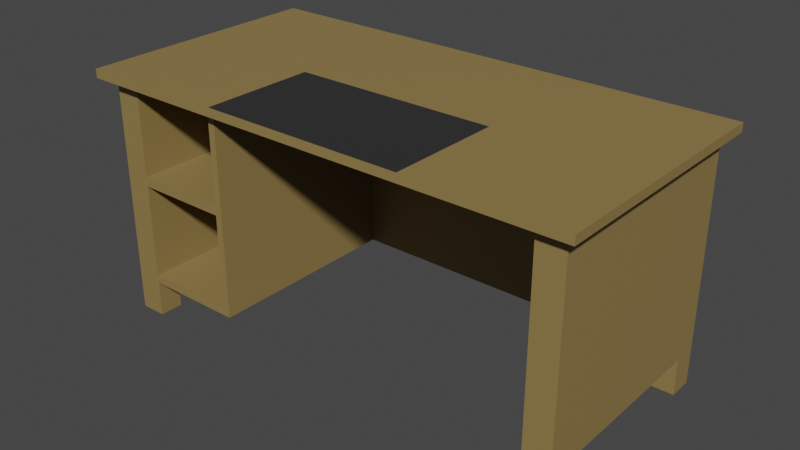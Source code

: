 # Source: Principals_Desk.blend  (saved by Blender 2.92.15; exported with 4.5.12 LTS)
import bpy
from mathutils import Matrix  # noqa: F401  (used for matrix-valued properties, if any)

bpy.ops.wm.read_factory_settings(use_empty=True)
scene = bpy.context.scene
scene.name = 'Scene'

# ---- collections
col_collection = bpy.data.collections.new('Collection'); scene.collection.children.link(col_collection)

# ---- materials (node trees are filled in below, after node groups)
mat_principal_desk = bpy.data.materials.new('Principal Desk')
mat_principal_desk.use_transparent_shadow = False
mat_desk_mat = bpy.data.materials.new('Desk Mat')
mat_desk_mat.use_transparent_shadow = False

# ---- material node trees
mat_principal_desk.use_nodes = True; mat_principal_desk.node_tree.nodes.clear()
_N = mat_principal_desk.node_tree.nodes; _L = mat_principal_desk.node_tree.links
n0 = _N.new('ShaderNodeBsdfPrincipled'); n0.name = 'Principled BSDF'; n0.location = (10, 300)
n0.distribution = 'GGX'
n0.subsurface_method = 'BURLEY'
n0.inputs[0].default_value = (0.281, 0.193, 0.06744, 1.0)
n0.inputs[3].default_value = 1.45
n0.inputs[27].default_value = (0.0, 0.0, 0.0, 1.0)
n0.inputs[28].default_value = 1.0
n1 = _N.new('ShaderNodeOutputMaterial'); n1.name = 'Material Output'; n1.location = (300, 300)
_L.new(n0.outputs[0], n1.inputs[0])
n1.is_active_output = True
mat_desk_mat.use_nodes = True; mat_desk_mat.node_tree.nodes.clear()
_N = mat_desk_mat.node_tree.nodes; _L = mat_desk_mat.node_tree.links
n0 = _N.new('ShaderNodeBsdfPrincipled'); n0.name = 'Principled BSDF'; n0.location = (10, 300)
n0.distribution = 'GGX'
n0.subsurface_method = 'BURLEY'
n0.inputs[0].default_value = (0.0291, 0.0291, 0.0291, 1.0)
n0.inputs[3].default_value = 1.45
n0.inputs[27].default_value = (0.0, 0.0, 0.0, 1.0)
n0.inputs[28].default_value = 1.0
n1 = _N.new('ShaderNodeOutputMaterial'); n1.name = 'Material Output'; n1.location = (300, 300)
_L.new(n0.outputs[0], n1.inputs[0])
n1.is_active_output = True

# ---- world
world_world = bpy.data.worlds.new('World'); scene.world = world_world
world_world.use_nodes = True; world_world.node_tree.nodes.clear()
_N = world_world.node_tree.nodes; _L = world_world.node_tree.links
n0 = _N.new('ShaderNodeOutputWorld'); n0.name = 'World Output'; n0.location = (300, 300)
n1 = _N.new('ShaderNodeBackground'); n1.name = 'Background'; n1.location = (10, 300)
n1.inputs[0].default_value = (0.05088, 0.05088, 0.05088, 1.0)
_L.new(n1.outputs[0], n0.inputs[0])
n0.is_active_output = True
world_world.color = (0.05088, 0.05088, 0.05088)
world_world.use_sun_shadow = False
world_world.sun_shadow_jitter_overblur = 0.0

# ---- meshes
me_cube_001 = bpy.data.meshes.new('Cube.001')
me_cube_001.from_pydata([(-1.0, -0.4945, 0.9605), (-1.0, -0.4945, 0.9954), (-1.0, 0.5055, 0.9605), (-1.0, 0.5055, 0.9954), (1.0, -0.4945, 0.9605), (1.0, -0.4945, 0.9954), (1.0, 0.5055, 0.9605), (1.0, 0.5055, 0.9954), (1.0, -0.4441, 0.9605), (-1.0, -0.4408, 0.9605), (1.0, 0.4583, 0.9605), (-1.0, 0.4583, 0.9605), (0.9533, -0.444, 0.9605), (0.9533, 0.4583, 0.9605), (-0.9516, -0.4409, 0.9605), (-0.9516, 0.4583, 0.9605), (0.9533, -0.3457, 0.9605), (-0.9516, -0.3456, 0.9605), (0.9533, 0.3599, 0.9605), (-0.9516, 0.3599, 0.9605), (-0.8466, -0.441, 0.9605), (-0.8466, -0.3456, 0.9605), (-0.8466, 0.4583, 0.9605), (-0.8466, 0.3599, 0.9605), (0.8466, -0.4438, 0.9605), (0.8466, -0.3457, 0.9605), (0.8466, 0.4583, 0.9605), (0.8466, 0.3599, 0.9605), (0.8466, -0.4438, 0.001211), (0.9533, -0.444, 0.001211), (0.8466, 0.4583, 0.001211), (0.9533, 0.4583, 0.001211), (0.9533, 0.3599, 0.001211), (-0.9516, 0.3599, 0.001211), (-0.9516, 0.4583, 0.001211), (0.9533, -0.3457, 0.001211), (-0.9516, -0.4409, 0.001211), (-0.9516, -0.3456, 0.001211), (0.8466, -0.3457, 0.001211), (0.8466, 0.3599, 0.001211), (-0.8466, -0.441, 0.001211), (-0.8466, -0.3456, 0.001211), (-0.8466, 0.4583, 0.001211), (-0.8466, 0.3599, 0.001211), (-0.8466, 0.3599, 0.146), (-0.8466, 0.4583, 0.146), (0.8466, 0.4583, 0.146), (0.8466, 0.3599, 0.146), (-0.9516, -0.3456, 0.146), (-0.9516, 0.3599, 0.146), (-0.8466, -0.3456, 0.146), (-0.8466, 0.3599, 0.146), (0.8466, -0.3457, 0.146), (0.9533, -0.3457, 0.146), (0.9533, 0.3599, 0.146), (0.8466, 0.3599, 0.146), (-0.4697, -0.4416, 0.9605), (-0.4697, -0.3456, 0.9605), (-0.4697, 0.3599, 0.9605), (-0.4418, -0.4417, 0.9605), (-0.4418, 0.3599, 0.9605), (-0.4418, -0.3456, 0.9605), (-0.4697, -0.4416, 0.1464), (-0.4697, -0.3456, 0.1464), (-0.4697, 0.3599, 0.1464), (-0.4418, -0.4417, 0.1464), (-0.4418, 0.3599, 0.1464), (-0.4418, -0.3456, 0.1464), (-0.4418, -0.4417, 0.1755), (-0.4418, -0.3456, 0.1755), (-0.4697, -0.4416, 0.1771), (-0.4418, 0.3599, 0.1755), (-0.4697, 0.3599, 0.1771), (-0.4697, -0.3456, 0.1771), (-0.8466, -0.3456, 0.1771), (-0.8466, 0.3599, 0.1771), (-0.9516, 0.3599, 0.1792), (-0.9516, -0.3456, 0.1792), (-0.8466, -0.441, 0.1771), (-0.8466, -0.3456, 0.1771), (-0.9516, -0.4409, 0.1773), (-0.9516, -0.3456, 0.1773), (-0.8466, -0.441, 0.1462), (-0.9516, -0.4409, 0.1462), (-0.8466, -0.3456, 0.1462), (-0.9516, -0.3456, 0.1462), (-0.8466, 0.3599, 0.5956), (-0.9516, -0.3456, 0.5932), (-0.8466, -0.3456, 0.5956), (-0.9516, 0.3599, 0.5932), (-0.8466, -0.3456, 0.5572), (-0.9516, 0.3599, 0.5568), (-0.8466, 0.3599, 0.5572), (-0.9516, -0.3456, 0.5568), (-0.8466, -0.3456, 0.5956), (-0.9516, -0.3456, 0.592), (-0.8466, -0.441, 0.5956), (-0.9516, -0.4409, 0.592), (-0.8466, -0.441, 0.5572), (-0.9516, -0.4409, 0.5562), (-0.8466, -0.3456, 0.5572), (-0.9516, -0.3456, 0.5562), (-0.4418, -0.3456, 0.5996), (-0.4418, 0.3599, 0.5996), (-0.4697, 0.3599, 0.5956), (-0.4697, -0.3456, 0.5956), (-0.4418, -0.4417, 0.5996), (-0.4697, -0.4416, 0.5956), (-0.4418, -0.4417, 0.5582), (-0.4697, -0.4416, 0.5572), (-0.4418, -0.3456, 0.5582), (-0.4418, 0.3599, 0.5582), (-0.4697, 0.3599, 0.5572), (-0.4697, -0.3456, 0.5572), (-0.4014, -0.4945, 0.9954), (-0.4014, 0.5055, 0.9954), (0.4026, -0.4945, 0.9954), (0.4026, 0.5055, 0.9954), (-0.4014, -0.04007, 0.9954), (0.4026, -0.04007, 0.9954)], [], [(0, 1, 3, 2, 11, 9), (2, 3, 115, 117, 7, 6), (6, 7, 5, 4, 8, 10), (4, 5, 116, 114, 1, 0), (2, 6, 10, 13, 26, 22, 15, 11), (7, 117, 119, 116, 5), (9, 14, 20, 56, 59, 24, 12, 8, 4, 0), (11, 15, 19, 17, 14, 9), (12, 16, 18, 13, 10, 8), (84, 82, 40, 41), (25, 27, 55, 52), (27, 26, 30, 39), (75, 74, 50, 51), (22, 23, 43, 42), (20, 21, 57, 56), (27, 25, 61, 60), (13, 18, 32, 31), (26, 27, 47, 46), (36, 37, 41, 40), (32, 39, 30, 31), (42, 43, 33, 34), (28, 38, 35, 29), (18, 27, 39, 32), (82, 83, 36, 40), (19, 15, 34, 33), (85, 84, 41, 37), (16, 12, 29, 35), (15, 22, 42, 34), (83, 85, 37, 36), (12, 24, 28, 29), (23, 19, 33, 43), (25, 16, 35, 38), (26, 13, 31, 30), (24, 25, 38, 28), (46, 47, 44, 45), (22, 26, 46, 45), (23, 22, 45, 44), (27, 60, 58, 23, 44, 47), (51, 50, 48, 49), (77, 76, 49, 48), (76, 75, 51, 49), (74, 77, 48, 50), (53, 52, 55, 54), (16, 25, 52, 53), (27, 18, 54, 55), (18, 16, 53, 54), (62, 63, 67, 65), (68, 70, 62, 65), (58, 57, 21, 23), (69, 68, 65, 67), (59, 61, 25, 24), (66, 67, 63, 64), (71, 69, 67, 66), (72, 71, 66, 64), (73, 72, 64, 63), (70, 73, 63, 62), (109, 113, 73, 70), (113, 112, 72, 73), (112, 111, 71, 72), (111, 110, 69, 71), (110, 108, 68, 69), (108, 109, 70, 68), (90, 93, 77, 74), (91, 92, 75, 76), (93, 91, 76, 77), (92, 90, 74, 75), (99, 101, 81, 80), (101, 100, 79, 81), (98, 99, 80, 78), (100, 98, 78, 79), (80, 81, 85, 83), (81, 79, 84, 85), (78, 80, 83, 82), (79, 78, 82, 84), (64, 63, 50, 51), (84, 82, 62, 63), (82, 78, 70, 62), (78, 79, 73, 70), (74, 75, 72, 73), (23, 21, 88, 86), (17, 19, 89, 87), (19, 23, 86, 89), (21, 17, 87, 88), (86, 88, 90, 92), (87, 89, 91, 93), (89, 86, 92, 91), (88, 87, 93, 90), (21, 20, 96, 94), (20, 14, 97, 96), (17, 21, 94, 95), (14, 17, 95, 97), (94, 96, 98, 100), (96, 97, 99, 98), (95, 94, 100, 101), (97, 95, 101, 99), (59, 56, 107, 106), (61, 59, 106, 102), (60, 61, 102, 103), (58, 60, 103, 104), (57, 58, 104, 105), (56, 57, 105, 107), (106, 107, 109, 108), (102, 106, 108, 110), (103, 102, 110, 111), (104, 103, 111, 112), (105, 104, 112, 113), (107, 105, 113, 109), (104, 105, 88, 86), (105, 107, 96, 94), (112, 113, 90, 92), (113, 109, 98, 100), (109, 107, 96, 98), (114, 118, 115, 3, 1), (116, 119, 118, 114), (118, 119, 117, 115)])
me_cube_001.polygons.foreach_set('material_index', [0, 0, 0, 0, 0, 0, 0, 0, 0, 0, 0, 0, 0, 0, 0, 0, 0, 0, 0, 0, 0, 0, 0, 0, 0, 0, 0, 0, 0, 0, 0, 0, 0, 0, 0, 0, 0, 0, 0, 0, 0, 0, 0, 0, 0, 0, 0, 0, 0, 0, 0, 0, 0, 0, 0, 0, 0, 0, 0, 0, 0, 0, 0, 0, 0, 0, 0, 0, 0, 0, 0, 0, 0, 0, 0, 0, 0, 0, 0, 0, 0, 0, 0, 0, 0, 0, 0, 0, 0, 0, 0, 0, 0, 0, 0, 0, 0, 0, 0, 0, 0, 0, 0, 0, 0, 0, 0, 0, 0, 0, 0, 0, 0, 1, 0])
_uv = me_cube_001.uv_layers.new(name='UVMap')
_uv.uv.foreach_set('vector', [0.375, 0.0, 0.625, 0.0, 0.625, 0.25, 0.375, 0.25, 0.375, 0.2382, 0.375, 0.01343, 0.375, 0.25, 0.625, 0.25, 0.625, 0.3248, 0.625, 0.4253, 0.625, 0.5, 0.375, 0.5, 0.375, 0.5, 0.625, 0.5, 0.625, 0.75, 0.375, 0.75, 0.375, 0.7374, 0.375, 0.5118, 0.375, 0.75, 0.625, 0.75, 0.625, 0.8247, 0.625, 0.9252, 0.625, 1.0, 0.375, 1.0, 0.125, 0.5, 0.375, 0.5, 0.375, 0.5118, 0.3694, 0.5118, 0.3558, 0.5118, 0.1446, 0.5118, 0.1315, 0.5118, 0.125, 0.5118, 0.625, 0.5, 0.6997, 0.5, 0.6997, 0.6364, 0.6997, 0.75, 0.625, 0.75, 0.125, 0.7366, 0.1306, 0.7366, 0.1438, 0.7366, 0.1873, 0.7368, 0.1908, 0.7368, 0.3558, 0.7373, 0.369, 0.7374, 0.375, 0.7374, 0.375, 0.75, 0.125, 0.75, 0.125, 0.5118, 0.1315, 0.5118, 0.1314, 0.5364, 0.1307, 0.7128, 0.1306, 0.7366, 0.125, 0.7366, 0.369, 0.7374, 0.369, 0.7128, 0.3693, 0.5364, 0.3694, 0.5118, 0.375, 0.5118, 0.375, 0.7374, 0.1438, 0.7128, 0.1438, 0.7366, 0.1438, 0.7366, 0.1438, 0.7128, 0.3558, 0.7128, 0.3558, 0.5364, 0.3558, 0.5364, 0.3558, 0.7128, 0.3558, 0.5364, 0.3558, 0.5118, 0.3558, 0.5118, 0.3558, 0.5364, 0.1445, 0.5364, 0.1438, 0.7128, 0.1438, 0.7128, 0.1445, 0.5364, 0.1446, 0.5118, 0.1445, 0.5364, 0.1445, 0.5364, 0.1446, 0.5118, 0.1438, 0.7366, 0.1438, 0.7128, 0.1873, 0.7128, 0.1873, 0.7368, 0.3558, 0.5364, 0.3558, 0.7128, 0.1904, 0.7128, 0.1914, 0.5364, 0.3694, 0.5118, 0.3693, 0.5364, 0.3693, 0.5364, 0.3694, 0.5118, 0.3558, 0.5118, 0.3558, 0.5364, 0.3558, 0.5364, 0.3558, 0.5118, 0.1306, 0.7366, 0.1307, 0.7128, 0.1438, 0.7128, 0.1438, 0.7366, 0.3693, 0.5364, 0.3558, 0.5364, 0.3558, 0.5118, 0.3694, 0.5118, 0.1446, 0.5118, 0.1445, 0.5364, 0.1314, 0.5364, 0.1315, 0.5118, 0.3558, 0.7373, 0.3558, 0.7128, 0.369, 0.7128, 0.369, 0.7374, 0.3693, 0.5364, 0.3558, 0.5364, 0.3558, 0.5364, 0.3693, 0.5364, 0.1438, 0.7366, 0.1306, 0.7366, 0.1306, 0.7366, 0.1438, 0.7366, 0.1314, 0.5364, 0.1315, 0.5118, 0.1315, 0.5118, 0.1314, 0.5364, 0.1307, 0.7128, 0.1438, 0.7128, 0.1438, 0.7128, 0.1307, 0.7128, 0.369, 0.7128, 0.369, 0.7374, 0.369, 0.7374, 0.369, 0.7128, 0.1315, 0.5118, 0.1446, 0.5118, 0.1446, 0.5118, 0.1315, 0.5118, 0.1306, 0.7366, 0.1307, 0.7128, 0.1307, 0.7128, 0.1306, 0.7366, 0.369, 0.7374, 0.3558, 0.7373, 0.3558, 0.7373, 0.369, 0.7374, 0.1445, 0.5364, 0.1314, 0.5364, 0.1314, 0.5364, 0.1445, 0.5364, 0.3558, 0.7128, 0.369, 0.7128, 0.369, 0.7128, 0.3558, 0.7128, 0.3558, 0.5118, 0.3694, 0.5118, 0.3694, 0.5118, 0.3558, 0.5118, 0.3558, 0.7373, 0.3558, 0.7128, 0.3558, 0.7128, 0.3558, 0.7373, 0.3558, 0.5118, 0.3558, 0.5364, 0.1445, 0.5364, 0.1446, 0.5118, 0.1446, 0.5118, 0.3558, 0.5118, 0.3558, 0.5118, 0.1446, 0.5118, 0.1445, 0.5364, 0.1446, 0.5118, 0.1446, 0.5118, 0.1445, 0.5364, 0.3558, 0.5364, 0.1914, 0.5364, 0.1873, 0.5364, 0.1445, 0.5364, 0.1445, 0.5364, 0.3558, 0.5364, 0.1445, 0.5364, 0.1438, 0.7128, 0.1307, 0.7128, 0.1314, 0.5364, 0.1307, 0.7128, 0.1314, 0.5364, 0.1314, 0.5364, 0.1307, 0.7128, 0.1314, 0.5364, 0.1445, 0.5364, 0.1445, 0.5364, 0.1314, 0.5364, 0.1438, 0.7128, 0.1307, 0.7128, 0.1307, 0.7128, 0.1438, 0.7128, 0.369, 0.7128, 0.3558, 0.7128, 0.3558, 0.5364, 0.3693, 0.5364, 0.369, 0.7128, 0.3558, 0.7128, 0.3558, 0.7128, 0.369, 0.7128, 0.3558, 0.5364, 0.3693, 0.5364, 0.3693, 0.5364, 0.3558, 0.5364, 0.3693, 0.5364, 0.369, 0.7128, 0.369, 0.7128, 0.3693, 0.5364, 0.1873, 0.7368, 0.1873, 0.7128, 0.1904, 0.7128, 0.1908, 0.7368, 0.1908, 0.7368, 0.1873, 0.7368, 0.1873, 0.7368, 0.1908, 0.7368, 0.1873, 0.5364, 0.1873, 0.7128, 0.1438, 0.7128, 0.1445, 0.5364, 0.1904, 0.7128, 0.1908, 0.7368, 0.1908, 0.7368, 0.1904, 0.7128, 0.1908, 0.7368, 0.1904, 0.7128, 0.3558, 0.7128, 0.3558, 0.7373, 0.1914, 0.5364, 0.1904, 0.7128, 0.1873, 0.7128, 0.1873, 0.5364, 0.1914, 0.5364, 0.1904, 0.7128, 0.1904, 0.7128, 0.1914, 0.5364, 0.1873, 0.5364, 0.1914, 0.5364, 0.1914, 0.5364, 0.1873, 0.5364, 0.1873, 0.7128, 0.1873, 0.5364, 0.1873, 0.5364, 0.1873, 0.7128, 0.1873, 0.7368, 0.1873, 0.7128, 0.1873, 0.7128, 0.1873, 0.7368, 0.1873, 0.7368, 0.1873, 0.7128, 0.1873, 0.7128, 0.1873, 0.7368, 0.1873, 0.7128, 0.1873, 0.5364, 0.1873, 0.5364, 0.1873, 0.7128, 0.1873, 0.5364, 0.1914, 0.5364, 0.1914, 0.5364, 0.1873, 0.5364, 0.1914, 0.5364, 0.1904, 0.7128, 0.1904, 0.7128, 0.1914, 0.5364, 0.1904, 0.7128, 0.1908, 0.7368, 0.1908, 0.7368, 0.1904, 0.7128, 0.1908, 0.7368, 0.1873, 0.7368, 0.1873, 0.7368, 0.1908, 0.7368, 0.1438, 0.7128, 0.1307, 0.7128, 0.1307, 0.7128, 0.1438, 0.7128, 0.1314, 0.5364, 0.1445, 0.5364, 0.1445, 0.5364, 0.1314, 0.5364, 0.1307, 0.7128, 0.1314, 0.5364, 0.1314, 0.5364, 0.1307, 0.7128, 0.1445, 0.5364, 0.1438, 0.7128, 0.1438, 0.7128, 0.1445, 0.5364, 0.1306, 0.7366, 0.1307, 0.7128, 0.1307, 0.7128, 0.1306, 0.7366, 0.1307, 0.7128, 0.1438, 0.7128, 0.1438, 0.7128, 0.1307, 0.7128, 0.1438, 0.7366, 0.1306, 0.7366, 0.1306, 0.7366, 0.1438, 0.7366, 0.1438, 0.7128, 0.1438, 0.7366, 0.1438, 0.7366, 0.1438, 0.7128, 0.1306, 0.7366, 0.1307, 0.7128, 0.1307, 0.7128, 0.1306, 0.7366, 0.1307, 0.7128, 0.1438, 0.7128, 0.1438, 0.7128, 0.1307, 0.7128, 0.1438, 0.7366, 0.1306, 0.7366, 0.1306, 0.7366, 0.1438, 0.7366, 0.1438, 0.7128, 0.1438, 0.7366, 0.1438, 0.7366, 0.1438, 0.7128, 0.1873, 0.5364, 0.1873, 0.7128, 0.1438, 0.7128, 0.1445, 0.5364, 0.1438, 0.7128, 0.1438, 0.7366, 0.1873, 0.7368, 0.1873, 0.7128, 0.1438, 0.7366, 0.1438, 0.7366, 0.1873, 0.7368, 0.1873, 0.7368, 0.1438, 0.7366, 0.1438, 0.7128, 0.1873, 0.7128, 0.1873, 0.7368, 0.1438, 0.7128, 0.1445, 0.5364, 0.1873, 0.5364, 0.1873, 0.7128, 0.1445, 0.5364, 0.1438, 0.7128, 0.1438, 0.7128, 0.1445, 0.5364, 0.1307, 0.7128, 0.1314, 0.5364, 0.1314, 0.5364, 0.1307, 0.7128, 0.1314, 0.5364, 0.1445, 0.5364, 0.1445, 0.5364, 0.1314, 0.5364, 0.1438, 0.7128, 0.1307, 0.7128, 0.1307, 0.7128, 0.1438, 0.7128, 0.1445, 0.5364, 0.1438, 0.7128, 0.1438, 0.7128, 0.1445, 0.5364, 0.1307, 0.7128, 0.1314, 0.5364, 0.1314, 0.5364, 0.1307, 0.7128, 0.1314, 0.5364, 0.1445, 0.5364, 0.1445, 0.5364, 0.1314, 0.5364, 0.1438, 0.7128, 0.1307, 0.7128, 0.1307, 0.7128, 0.1438, 0.7128, 0.1438, 0.7128, 0.1438, 0.7366, 0.1438, 0.7366, 0.1438, 0.7128, 0.1438, 0.7366, 0.1306, 0.7366, 0.1306, 0.7366, 0.1438, 0.7366, 0.1307, 0.7128, 0.1438, 0.7128, 0.1438, 0.7128, 0.1307, 0.7128, 0.1306, 0.7366, 0.1307, 0.7128, 0.1307, 0.7128, 0.1306, 0.7366, 0.1438, 0.7128, 0.1438, 0.7366, 0.1438, 0.7366, 0.1438, 0.7128, 0.1438, 0.7366, 0.1306, 0.7366, 0.1306, 0.7366, 0.1438, 0.7366, 0.1307, 0.7128, 0.1438, 0.7128, 0.1438, 0.7128, 0.1307, 0.7128, 0.1306, 0.7366, 0.1307, 0.7128, 0.1307, 0.7128, 0.1306, 0.7366, 0.1908, 0.7368, 0.1873, 0.7368, 0.1873, 0.7368, 0.1908, 0.7368, 0.1904, 0.7128, 0.1908, 0.7368, 0.1908, 0.7368, 0.1904, 0.7128, 0.1914, 0.5364, 0.1904, 0.7128, 0.1904, 0.7128, 0.1914, 0.5364, 0.1873, 0.5364, 0.1914, 0.5364, 0.1914, 0.5364, 0.1873, 0.5364, 0.1873, 0.7128, 0.1873, 0.5364, 0.1873, 0.5364, 0.1873, 0.7128, 0.1873, 0.7368, 0.1873, 0.7128, 0.1873, 0.7128, 0.1873, 0.7368, 0.1908, 0.7368, 0.1873, 0.7368, 0.1873, 0.7368, 0.1908, 0.7368, 0.1904, 0.7128, 0.1908, 0.7368, 0.1908, 0.7368, 0.1904, 0.7128, 0.1914, 0.5364, 0.1904, 0.7128, 0.1904, 0.7128, 0.1914, 0.5364, 0.1873, 0.5364, 0.1914, 0.5364, 0.1914, 0.5364, 0.1873, 0.5364, 0.1873, 0.7128, 0.1873, 0.5364, 0.1873, 0.5364, 0.1873, 0.7128, 0.1873, 0.7368, 0.1873, 0.7128, 0.1873, 0.7128, 0.1873, 0.7368, 0.1873, 0.5364, 0.1873, 0.7128, 0.1438, 0.7128, 0.1445, 0.5364, 0.1873, 0.7128, 0.1873, 0.7368, 0.1438, 0.7366, 0.1438, 0.7128, 0.1873, 0.5364, 0.1873, 0.7128, 0.1438, 0.7128, 0.1445, 0.5364, 0.1873, 0.7128, 0.1873, 0.7368, 0.1438, 0.7366, 0.1438, 0.7128, 0.1873, 0.7368, 0.1873, 0.7368, 0.1438, 0.7366, 0.1438, 0.7366, 0.8002, 0.75, 0.8002, 0.6364, 0.8002, 0.5, 0.875, 0.5, 0.875, 0.75, 0.6997, 0.75, 0.6997, 0.6364, 0.8002, 0.6364, 0.8002, 0.75, 0.8002, 0.6364, 0.6997, 0.6364, 0.6997, 0.5, 0.8002, 0.5])
me_cube_001.materials.append(mat_principal_desk)
me_cube_001.materials.append(mat_desk_mat)
me_cube_001.use_remesh_fix_poles = True
me_cube_001.use_remesh_preserve_attributes = False
me_cube_001.use_mirror_vertex_groups = False
me_cube_001.update()

# ---- objects
ob_principal_desk = bpy.data.objects.new('Principal Desk', me_cube_001)

# ---- transforms, parenting, visibility, modifiers, constraints
ob_principal_desk.location = (0.0, 0.0, 0.0)
ob_principal_desk.lineart.crease_threshold = 0.0

# ---- collection membership
col_collection.objects.link(ob_principal_desk)

# ---- scene / render settings (as saved in the file)
scene.frame_start = 1; scene.frame_end = 250; scene.frame_set(1)
scene.render.engine = 'BLENDER_EEVEE_NEXT'
scene.cycles.use_denoising = False
scene.cycles.samples = 128
scene.cycles.sampling_pattern = 'TABULATED_SOBOL'
scene.cycles.use_adaptive_sampling = False
scene.cycles.use_light_tree = False
scene.view_settings.view_transform = 'Filmic'
bpy.context.view_layer.update()

# ---- added for rendering (the .blend has no active camera and no usable light): camera, sun
cam_auto = bpy.data.cameras.new('AutoCamera')
cam_auto.lens = 50.0
cam_auto.sensor_width = 36.0
cam_auto.clip_end = 1000.0
ob_auto_camera = bpy.data.objects.new('AutoCamera', cam_auto)
scene.collection.objects.link(ob_auto_camera)
ob_auto_camera.location = (2.26415, -2.71148, 2.30962)
ob_auto_camera.rotation_euler = (1.09748, -7.21219e-08, 0.694738)
scene.camera = ob_auto_camera
light_auto_sun = bpy.data.lights.new('AutoSun', 'SUN')
light_auto_sun.energy = 3.0
light_auto_sun.angle = 0.0523599
ob_auto_sun = bpy.data.objects.new('AutoSun', light_auto_sun)
scene.collection.objects.link(ob_auto_sun)
ob_auto_sun.rotation_euler = (0.872665, 0.174533, 0.523599)
bpy.context.view_layer.update()
